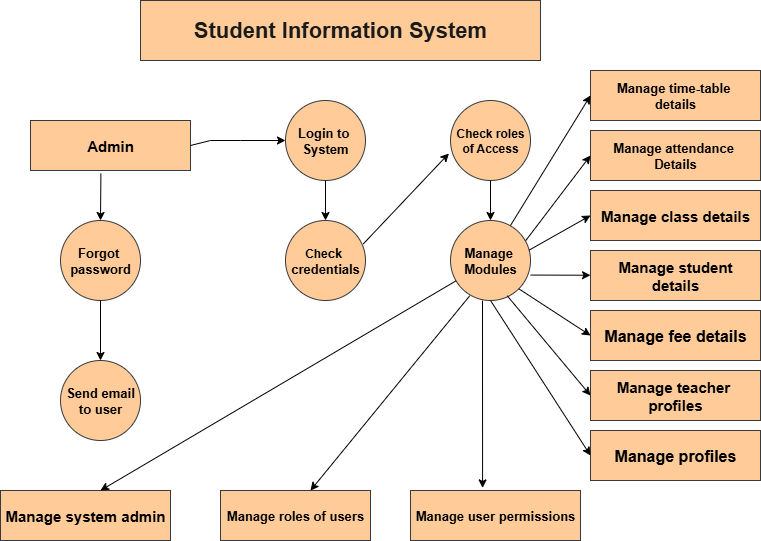

The diagram above was exported from draw.io. Its source (the exported page's mxGraphModel, read from the mxfile embedded in the PNG):
<mxGraphModel dx="1042" dy="562" grid="1" gridSize="10" guides="1" tooltips="1" connect="1" arrows="1" fold="1" page="1" pageScale="1" pageWidth="850" pageHeight="1100" math="0" shadow="0">
  <root>
    <mxCell id="0" />
    <mxCell id="1" parent="0" />
    <mxCell id="Axslk_d-Ad8dGzHeB5Ps-1" value="&lt;font style=&quot;font-size: 22px; color: rgb(26, 26, 26);&quot;&gt;&lt;b style=&quot;&quot;&gt;Student Information System&lt;/b&gt;&lt;/font&gt;" style="rounded=0;whiteSpace=wrap;html=1;fillColor=#ffcc99;strokeColor=#36393d;" parent="1" vertex="1">
      <mxGeometry x="200" y="60" width="400" height="60" as="geometry" />
    </mxCell>
    <mxCell id="Axslk_d-Ad8dGzHeB5Ps-2" value="&lt;b&gt;&lt;font style=&quot;font-size: 15px;&quot;&gt;Admin&lt;/font&gt;&lt;/b&gt;" style="rounded=0;whiteSpace=wrap;html=1;fillColor=#ffcc99;strokeColor=#36393d;" parent="1" vertex="1">
      <mxGeometry x="90" y="180" width="160" height="50" as="geometry" />
    </mxCell>
    <mxCell id="Axslk_d-Ad8dGzHeB5Ps-3" value="&lt;b&gt;&lt;font style=&quot;font-size: 13px;&quot;&gt;Login to&amp;nbsp;&lt;/font&gt;&lt;/b&gt;&lt;div&gt;&lt;b&gt;&lt;font style=&quot;font-size: 13px;&quot;&gt;System&lt;/font&gt;&lt;/b&gt;&lt;/div&gt;" style="ellipse;whiteSpace=wrap;html=1;aspect=fixed;fillColor=#ffcc99;strokeColor=#36393d;" parent="1" vertex="1">
      <mxGeometry x="345" y="160" width="80" height="80" as="geometry" />
    </mxCell>
    <mxCell id="Axslk_d-Ad8dGzHeB5Ps-4" value="&lt;b&gt;Check roles of Access&lt;/b&gt;" style="ellipse;whiteSpace=wrap;html=1;aspect=fixed;fillColor=#ffcc99;strokeColor=#36393d;" parent="1" vertex="1">
      <mxGeometry x="510" y="160" width="80" height="80" as="geometry" />
    </mxCell>
    <mxCell id="Axslk_d-Ad8dGzHeB5Ps-5" value="&lt;b&gt;&lt;font style=&quot;font-size: 13px;&quot;&gt;Forgot&amp;nbsp;&lt;/font&gt;&lt;/b&gt;&lt;div&gt;&lt;b&gt;&lt;font style=&quot;font-size: 13px;&quot;&gt;password&lt;/font&gt;&lt;/b&gt;&lt;/div&gt;" style="ellipse;whiteSpace=wrap;html=1;aspect=fixed;fillColor=#ffcc99;strokeColor=#36393d;" parent="1" vertex="1">
      <mxGeometry x="120" y="280" width="80" height="80" as="geometry" />
    </mxCell>
    <mxCell id="Axslk_d-Ad8dGzHeB5Ps-6" value="&lt;b&gt;&lt;font style=&quot;font-size: 13px;&quot;&gt;Manage&amp;nbsp;&lt;/font&gt;&lt;/b&gt;&lt;div&gt;&lt;b&gt;&lt;font style=&quot;font-size: 13px;&quot;&gt;Modules&lt;/font&gt;&lt;/b&gt;&lt;/div&gt;" style="ellipse;whiteSpace=wrap;html=1;aspect=fixed;fillColor=#ffcc99;strokeColor=#36393d;" parent="1" vertex="1">
      <mxGeometry x="510" y="280" width="80" height="80" as="geometry" />
    </mxCell>
    <mxCell id="Axslk_d-Ad8dGzHeB5Ps-7" value="&lt;b&gt;Che&lt;font style=&quot;font-size: 13px;&quot;&gt;ck&amp;nbsp;&lt;/font&gt;&lt;/b&gt;&lt;div&gt;&lt;b&gt;&lt;font style=&quot;font-size: 13px;&quot;&gt;credentials&lt;/font&gt;&lt;/b&gt;&lt;/div&gt;" style="ellipse;whiteSpace=wrap;html=1;aspect=fixed;fillColor=#ffcc99;strokeColor=#36393d;" parent="1" vertex="1">
      <mxGeometry x="345" y="280" width="80" height="80" as="geometry" />
    </mxCell>
    <mxCell id="Axslk_d-Ad8dGzHeB5Ps-8" value="&lt;b&gt;&lt;font style=&quot;font-size: 13px;&quot;&gt;Send email&lt;/font&gt;&lt;/b&gt;&lt;div&gt;&lt;b&gt;&lt;font style=&quot;font-size: 13px;&quot;&gt;to user&lt;/font&gt;&lt;/b&gt;&lt;/div&gt;" style="ellipse;whiteSpace=wrap;html=1;aspect=fixed;fillColor=#ffcc99;strokeColor=#36393d;" parent="1" vertex="1">
      <mxGeometry x="120" y="420" width="80" height="80" as="geometry" />
    </mxCell>
    <mxCell id="Axslk_d-Ad8dGzHeB5Ps-9" value="&lt;font style=&quot;font-size: 15px;&quot;&gt;&lt;b&gt;Manage teacher&amp;nbsp;&lt;/b&gt;&lt;/font&gt;&lt;div&gt;&lt;font style=&quot;font-size: 15px;&quot;&gt;&lt;b&gt;profiles&lt;/b&gt;&lt;/font&gt;&lt;/div&gt;" style="rounded=0;whiteSpace=wrap;html=1;fillColor=#ffcc99;strokeColor=#36393d;" parent="1" vertex="1">
      <mxGeometry x="650" y="430" width="170" height="50" as="geometry" />
    </mxCell>
    <mxCell id="Axslk_d-Ad8dGzHeB5Ps-10" value="&lt;font style=&quot;font-size: 16px;&quot;&gt;&lt;b&gt;Manage fee details&lt;/b&gt;&lt;/font&gt;" style="rounded=0;whiteSpace=wrap;html=1;fillColor=#ffcc99;strokeColor=#36393d;" parent="1" vertex="1">
      <mxGeometry x="650" y="370" width="170" height="50" as="geometry" />
    </mxCell>
    <mxCell id="Axslk_d-Ad8dGzHeB5Ps-11" value="&lt;b&gt;&lt;font style=&quot;font-size: 15px;&quot;&gt;Manage student&lt;/font&gt;&lt;/b&gt;&lt;div&gt;&lt;b&gt;&lt;font style=&quot;font-size: 15px;&quot;&gt;details&lt;/font&gt;&lt;/b&gt;&lt;/div&gt;" style="rounded=0;whiteSpace=wrap;html=1;fillColor=#ffcc99;strokeColor=#36393d;" parent="1" vertex="1">
      <mxGeometry x="650" y="310" width="170" height="50" as="geometry" />
    </mxCell>
    <mxCell id="Axslk_d-Ad8dGzHeB5Ps-12" value="&lt;b&gt;&lt;font style=&quot;font-size: 15px;&quot;&gt;Manage class details&lt;/font&gt;&lt;/b&gt;" style="rounded=0;whiteSpace=wrap;html=1;fillColor=#ffcc99;strokeColor=#36393d;" parent="1" vertex="1">
      <mxGeometry x="650" y="250" width="170" height="50" as="geometry" />
    </mxCell>
    <mxCell id="Axslk_d-Ad8dGzHeB5Ps-13" value="&lt;font style=&quot;font-size: 13px;&quot;&gt;&lt;b&gt;Manage attendance&amp;nbsp;&lt;/b&gt;&lt;/font&gt;&lt;div&gt;&lt;font style=&quot;font-size: 13px;&quot;&gt;&lt;b&gt;Details&lt;/b&gt;&lt;/font&gt;&lt;/div&gt;" style="rounded=0;whiteSpace=wrap;html=1;fillColor=#ffcc99;strokeColor=#36393d;" parent="1" vertex="1">
      <mxGeometry x="650" y="190" width="170" height="50" as="geometry" />
    </mxCell>
    <mxCell id="Axslk_d-Ad8dGzHeB5Ps-14" value="&lt;b&gt;&lt;font style=&quot;font-size: 13px;&quot;&gt;Manage time-table&amp;nbsp;&lt;/font&gt;&lt;/b&gt;&lt;div&gt;&lt;b&gt;&lt;font style=&quot;font-size: 13px;&quot;&gt;details&lt;/font&gt;&lt;/b&gt;&lt;/div&gt;" style="rounded=0;whiteSpace=wrap;html=1;fillColor=#ffcc99;strokeColor=#36393d;" parent="1" vertex="1">
      <mxGeometry x="650" y="130" width="170" height="50" as="geometry" />
    </mxCell>
    <mxCell id="Axslk_d-Ad8dGzHeB5Ps-15" value="&lt;font style=&quot;font-size: 16px;&quot;&gt;&lt;b&gt;Manage profiles&lt;/b&gt;&lt;/font&gt;" style="rounded=0;whiteSpace=wrap;html=1;fillColor=#ffcc99;strokeColor=#36393d;" parent="1" vertex="1">
      <mxGeometry x="650" y="490" width="170" height="50" as="geometry" />
    </mxCell>
    <mxCell id="Axslk_d-Ad8dGzHeB5Ps-17" value="&lt;b&gt;&lt;font style=&quot;font-size: 13px;&quot;&gt;Manage user permissions&lt;/font&gt;&lt;/b&gt;" style="rounded=0;whiteSpace=wrap;html=1;fillColor=#ffcc99;strokeColor=#36393d;" parent="1" vertex="1">
      <mxGeometry x="470" y="550" width="170" height="50" as="geometry" />
    </mxCell>
    <mxCell id="Axslk_d-Ad8dGzHeB5Ps-18" value="&lt;b&gt;&lt;font style=&quot;font-size: 13px;&quot;&gt;Manage roles of users&lt;/font&gt;&lt;/b&gt;" style="rounded=0;whiteSpace=wrap;html=1;fillColor=#ffcc99;strokeColor=#36393d;" parent="1" vertex="1">
      <mxGeometry x="280" y="550" width="150" height="50" as="geometry" />
    </mxCell>
    <mxCell id="Axslk_d-Ad8dGzHeB5Ps-19" value="&lt;b&gt;&lt;font style=&quot;font-size: 15px;&quot;&gt;Manage system admin&lt;/font&gt;&lt;/b&gt;" style="rounded=0;whiteSpace=wrap;html=1;fillColor=#ffcc99;strokeColor=#36393d;" parent="1" vertex="1">
      <mxGeometry x="60" y="550" width="170" height="50" as="geometry" />
    </mxCell>
    <mxCell id="Axslk_d-Ad8dGzHeB5Ps-20" value="" style="endArrow=classic;html=1;rounded=0;exitX=1;exitY=0.5;exitDx=0;exitDy=0;entryX=0;entryY=0.5;entryDx=0;entryDy=0;" parent="1" source="Axslk_d-Ad8dGzHeB5Ps-2" target="Axslk_d-Ad8dGzHeB5Ps-3" edge="1">
      <mxGeometry width="50" height="50" relative="1" as="geometry">
        <mxPoint x="400" y="350" as="sourcePoint" />
        <mxPoint x="300" y="220" as="targetPoint" />
        <Array as="points">
          <mxPoint x="270" y="200" />
          <mxPoint x="300" y="200" />
        </Array>
      </mxGeometry>
    </mxCell>
    <mxCell id="Axslk_d-Ad8dGzHeB5Ps-21" value="" style="endArrow=classic;html=1;rounded=0;entryX=0.5;entryY=0;entryDx=0;entryDy=0;exitX=0.5;exitY=1;exitDx=0;exitDy=0;" parent="1" source="Axslk_d-Ad8dGzHeB5Ps-3" target="Axslk_d-Ad8dGzHeB5Ps-7" edge="1">
      <mxGeometry width="50" height="50" relative="1" as="geometry">
        <mxPoint x="400" y="350" as="sourcePoint" />
        <mxPoint x="450" y="300" as="targetPoint" />
      </mxGeometry>
    </mxCell>
    <mxCell id="Axslk_d-Ad8dGzHeB5Ps-23" value="" style="endArrow=classic;html=1;rounded=0;entryX=-0.02;entryY=0.662;entryDx=0;entryDy=0;entryPerimeter=0;exitX=0.973;exitY=0.292;exitDx=0;exitDy=0;exitPerimeter=0;" parent="1" source="Axslk_d-Ad8dGzHeB5Ps-7" target="Axslk_d-Ad8dGzHeB5Ps-4" edge="1">
      <mxGeometry width="50" height="50" relative="1" as="geometry">
        <mxPoint x="430" y="310" as="sourcePoint" />
        <mxPoint x="450" y="300" as="targetPoint" />
      </mxGeometry>
    </mxCell>
    <mxCell id="Axslk_d-Ad8dGzHeB5Ps-24" value="" style="endArrow=classic;html=1;rounded=0;" parent="1" edge="1">
      <mxGeometry width="50" height="50" relative="1" as="geometry">
        <mxPoint x="550" y="240" as="sourcePoint" />
        <mxPoint x="550" y="280" as="targetPoint" />
      </mxGeometry>
    </mxCell>
    <mxCell id="Axslk_d-Ad8dGzHeB5Ps-25" value="" style="endArrow=classic;html=1;rounded=0;entryX=0.5;entryY=0;entryDx=0;entryDy=0;" parent="1" source="Axslk_d-Ad8dGzHeB5Ps-5" target="Axslk_d-Ad8dGzHeB5Ps-8" edge="1">
      <mxGeometry width="50" height="50" relative="1" as="geometry">
        <mxPoint x="400" y="350" as="sourcePoint" />
        <mxPoint x="450" y="300" as="targetPoint" />
      </mxGeometry>
    </mxCell>
    <mxCell id="Axslk_d-Ad8dGzHeB5Ps-26" value="" style="endArrow=classic;html=1;rounded=0;entryX=0.5;entryY=0;entryDx=0;entryDy=0;exitX=0.44;exitY=1.06;exitDx=0;exitDy=0;exitPerimeter=0;" parent="1" source="Axslk_d-Ad8dGzHeB5Ps-2" target="Axslk_d-Ad8dGzHeB5Ps-5" edge="1">
      <mxGeometry width="50" height="50" relative="1" as="geometry">
        <mxPoint x="160" y="240" as="sourcePoint" />
        <mxPoint x="450" y="300" as="targetPoint" />
      </mxGeometry>
    </mxCell>
    <mxCell id="Axslk_d-Ad8dGzHeB5Ps-27" value="" style="endArrow=classic;html=1;rounded=0;entryX=0.588;entryY=0;entryDx=0;entryDy=0;entryPerimeter=0;" parent="1" source="Axslk_d-Ad8dGzHeB5Ps-6" target="Axslk_d-Ad8dGzHeB5Ps-19" edge="1">
      <mxGeometry width="50" height="50" relative="1" as="geometry">
        <mxPoint x="360" y="361" as="sourcePoint" />
        <mxPoint x="170" y="540" as="targetPoint" />
      </mxGeometry>
    </mxCell>
    <mxCell id="Axslk_d-Ad8dGzHeB5Ps-28" value="" style="endArrow=classic;html=1;rounded=0;exitX=0.24;exitY=0.942;exitDx=0;exitDy=0;exitPerimeter=0;" parent="1" source="Axslk_d-Ad8dGzHeB5Ps-6" edge="1">
      <mxGeometry width="50" height="50" relative="1" as="geometry">
        <mxPoint x="520" y="350" as="sourcePoint" />
        <mxPoint x="370" y="550" as="targetPoint" />
      </mxGeometry>
    </mxCell>
    <mxCell id="Axslk_d-Ad8dGzHeB5Ps-29" value="" style="endArrow=classic;html=1;rounded=0;entryX=0.424;entryY=-0.052;entryDx=0;entryDy=0;entryPerimeter=0;" parent="1" target="Axslk_d-Ad8dGzHeB5Ps-17" edge="1">
      <mxGeometry width="50" height="50" relative="1" as="geometry">
        <mxPoint x="542" y="360" as="sourcePoint" />
        <mxPoint x="540" y="540" as="targetPoint" />
      </mxGeometry>
    </mxCell>
    <mxCell id="Axslk_d-Ad8dGzHeB5Ps-32" value="" style="endArrow=classic;html=1;rounded=0;entryX=0;entryY=0.5;entryDx=0;entryDy=0;exitX=0.75;exitY=0.062;exitDx=0;exitDy=0;exitPerimeter=0;" parent="1" source="Axslk_d-Ad8dGzHeB5Ps-6" target="Axslk_d-Ad8dGzHeB5Ps-14" edge="1">
      <mxGeometry width="50" height="50" relative="1" as="geometry">
        <mxPoint x="400" y="350" as="sourcePoint" />
        <mxPoint x="450" y="300" as="targetPoint" />
      </mxGeometry>
    </mxCell>
    <mxCell id="Axslk_d-Ad8dGzHeB5Ps-33" value="" style="endArrow=classic;html=1;rounded=0;entryX=0;entryY=0.5;entryDx=0;entryDy=0;exitX=0.94;exitY=0.252;exitDx=0;exitDy=0;exitPerimeter=0;" parent="1" source="Axslk_d-Ad8dGzHeB5Ps-6" target="Axslk_d-Ad8dGzHeB5Ps-13" edge="1">
      <mxGeometry width="50" height="50" relative="1" as="geometry">
        <mxPoint x="400" y="350" as="sourcePoint" />
        <mxPoint x="450" y="300" as="targetPoint" />
      </mxGeometry>
    </mxCell>
    <mxCell id="Axslk_d-Ad8dGzHeB5Ps-34" value="" style="endArrow=classic;html=1;rounded=0;entryX=0;entryY=0.5;entryDx=0;entryDy=0;exitX=0.98;exitY=0.372;exitDx=0;exitDy=0;exitPerimeter=0;" parent="1" source="Axslk_d-Ad8dGzHeB5Ps-6" target="Axslk_d-Ad8dGzHeB5Ps-12" edge="1">
      <mxGeometry width="50" height="50" relative="1" as="geometry">
        <mxPoint x="400" y="350" as="sourcePoint" />
        <mxPoint x="450" y="300" as="targetPoint" />
      </mxGeometry>
    </mxCell>
    <mxCell id="Axslk_d-Ad8dGzHeB5Ps-35" value="" style="endArrow=classic;html=1;rounded=0;exitX=1;exitY=0.682;exitDx=0;exitDy=0;exitPerimeter=0;" parent="1" source="Axslk_d-Ad8dGzHeB5Ps-6" target="Axslk_d-Ad8dGzHeB5Ps-11" edge="1">
      <mxGeometry width="50" height="50" relative="1" as="geometry">
        <mxPoint x="590" y="335" as="sourcePoint" />
        <mxPoint x="450" y="300" as="targetPoint" />
      </mxGeometry>
    </mxCell>
    <mxCell id="Axslk_d-Ad8dGzHeB5Ps-36" value="" style="endArrow=classic;html=1;rounded=0;entryX=0;entryY=0.5;entryDx=0;entryDy=0;exitX=1;exitY=1;exitDx=0;exitDy=0;" parent="1" source="Axslk_d-Ad8dGzHeB5Ps-6" target="Axslk_d-Ad8dGzHeB5Ps-10" edge="1">
      <mxGeometry width="50" height="50" relative="1" as="geometry">
        <mxPoint x="400" y="350" as="sourcePoint" />
        <mxPoint x="450" y="300" as="targetPoint" />
      </mxGeometry>
    </mxCell>
    <mxCell id="Axslk_d-Ad8dGzHeB5Ps-37" value="" style="endArrow=classic;html=1;rounded=0;entryX=0;entryY=0.5;entryDx=0;entryDy=0;exitX=0.71;exitY=0.942;exitDx=0;exitDy=0;exitPerimeter=0;" parent="1" source="Axslk_d-Ad8dGzHeB5Ps-6" target="Axslk_d-Ad8dGzHeB5Ps-9" edge="1">
      <mxGeometry width="50" height="50" relative="1" as="geometry">
        <mxPoint x="580" y="360" as="sourcePoint" />
        <mxPoint x="450" y="300" as="targetPoint" />
      </mxGeometry>
    </mxCell>
    <mxCell id="Axslk_d-Ad8dGzHeB5Ps-38" value="" style="endArrow=classic;html=1;rounded=0;entryX=0;entryY=0.5;entryDx=0;entryDy=0;exitX=0.5;exitY=1;exitDx=0;exitDy=0;" parent="1" source="Axslk_d-Ad8dGzHeB5Ps-6" target="Axslk_d-Ad8dGzHeB5Ps-15" edge="1">
      <mxGeometry width="50" height="50" relative="1" as="geometry">
        <mxPoint x="400" y="350" as="sourcePoint" />
        <mxPoint x="450" y="300" as="targetPoint" />
      </mxGeometry>
    </mxCell>
  </root>
</mxGraphModel>